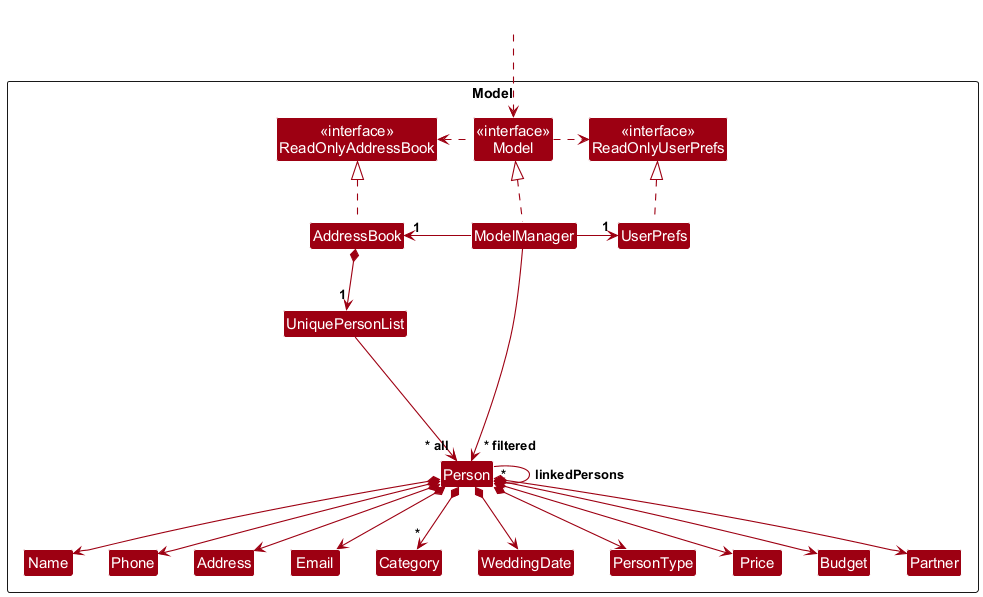

The diagram above was rendered by PlantUML. Its source (embedded in the PNG):
@startuml
!include style.puml
skinparam arrowThickness 1.1
skinparam arrowColor MODEL_COLOR
skinparam classBackgroundColor MODEL_COLOR

Package Model as ModelPackage <<Rectangle>>{
Class "<<interface>>\nReadOnlyAddressBook" as ReadOnlyAddressBook
Class "<<interface>>\nReadOnlyUserPrefs" as ReadOnlyUserPrefs
Class "<<interface>>\nModel" as Model
Class AddressBook
Class ModelManager
Class UserPrefs

Class UniquePersonList
Class Person
Class Address
Class Email
Class Name
Class Phone
Class Category
Class WeddingDate
Class PersonType
Class Price
Class Budget
Class Partner

Class I #FFFFFF
}

Class HiddenOutside #FFFFFF
HiddenOutside ..> Model

AddressBook .up.|> ReadOnlyAddressBook

ModelManager .up.|> Model
Model .right.> ReadOnlyUserPrefs
Model .left.> ReadOnlyAddressBook
ModelManager -left-> "1" AddressBook
ModelManager -right-> "1" UserPrefs
UserPrefs .up.|> ReadOnlyUserPrefs

AddressBook *--> "1" UniquePersonList
UniquePersonList --> "~* all" Person
Person *--> Name
Person *--> Phone
Person *--> Email
Person *--> Address
Person *--> "*" Category
Person *--> WeddingDate
Person *--> PersonType
Person *--> Price
Person *--> Budget
Person *--> Partner
Person --> "*" Person : linkedPersons

Person -[hidden]up--> I
UniquePersonList -[hidden]right-> I

Name -[hidden]right-> Phone
Phone -[hidden]right-> Address
Address -[hidden]right-> Email

ModelManager --> "~* filtered" Person
@enduml